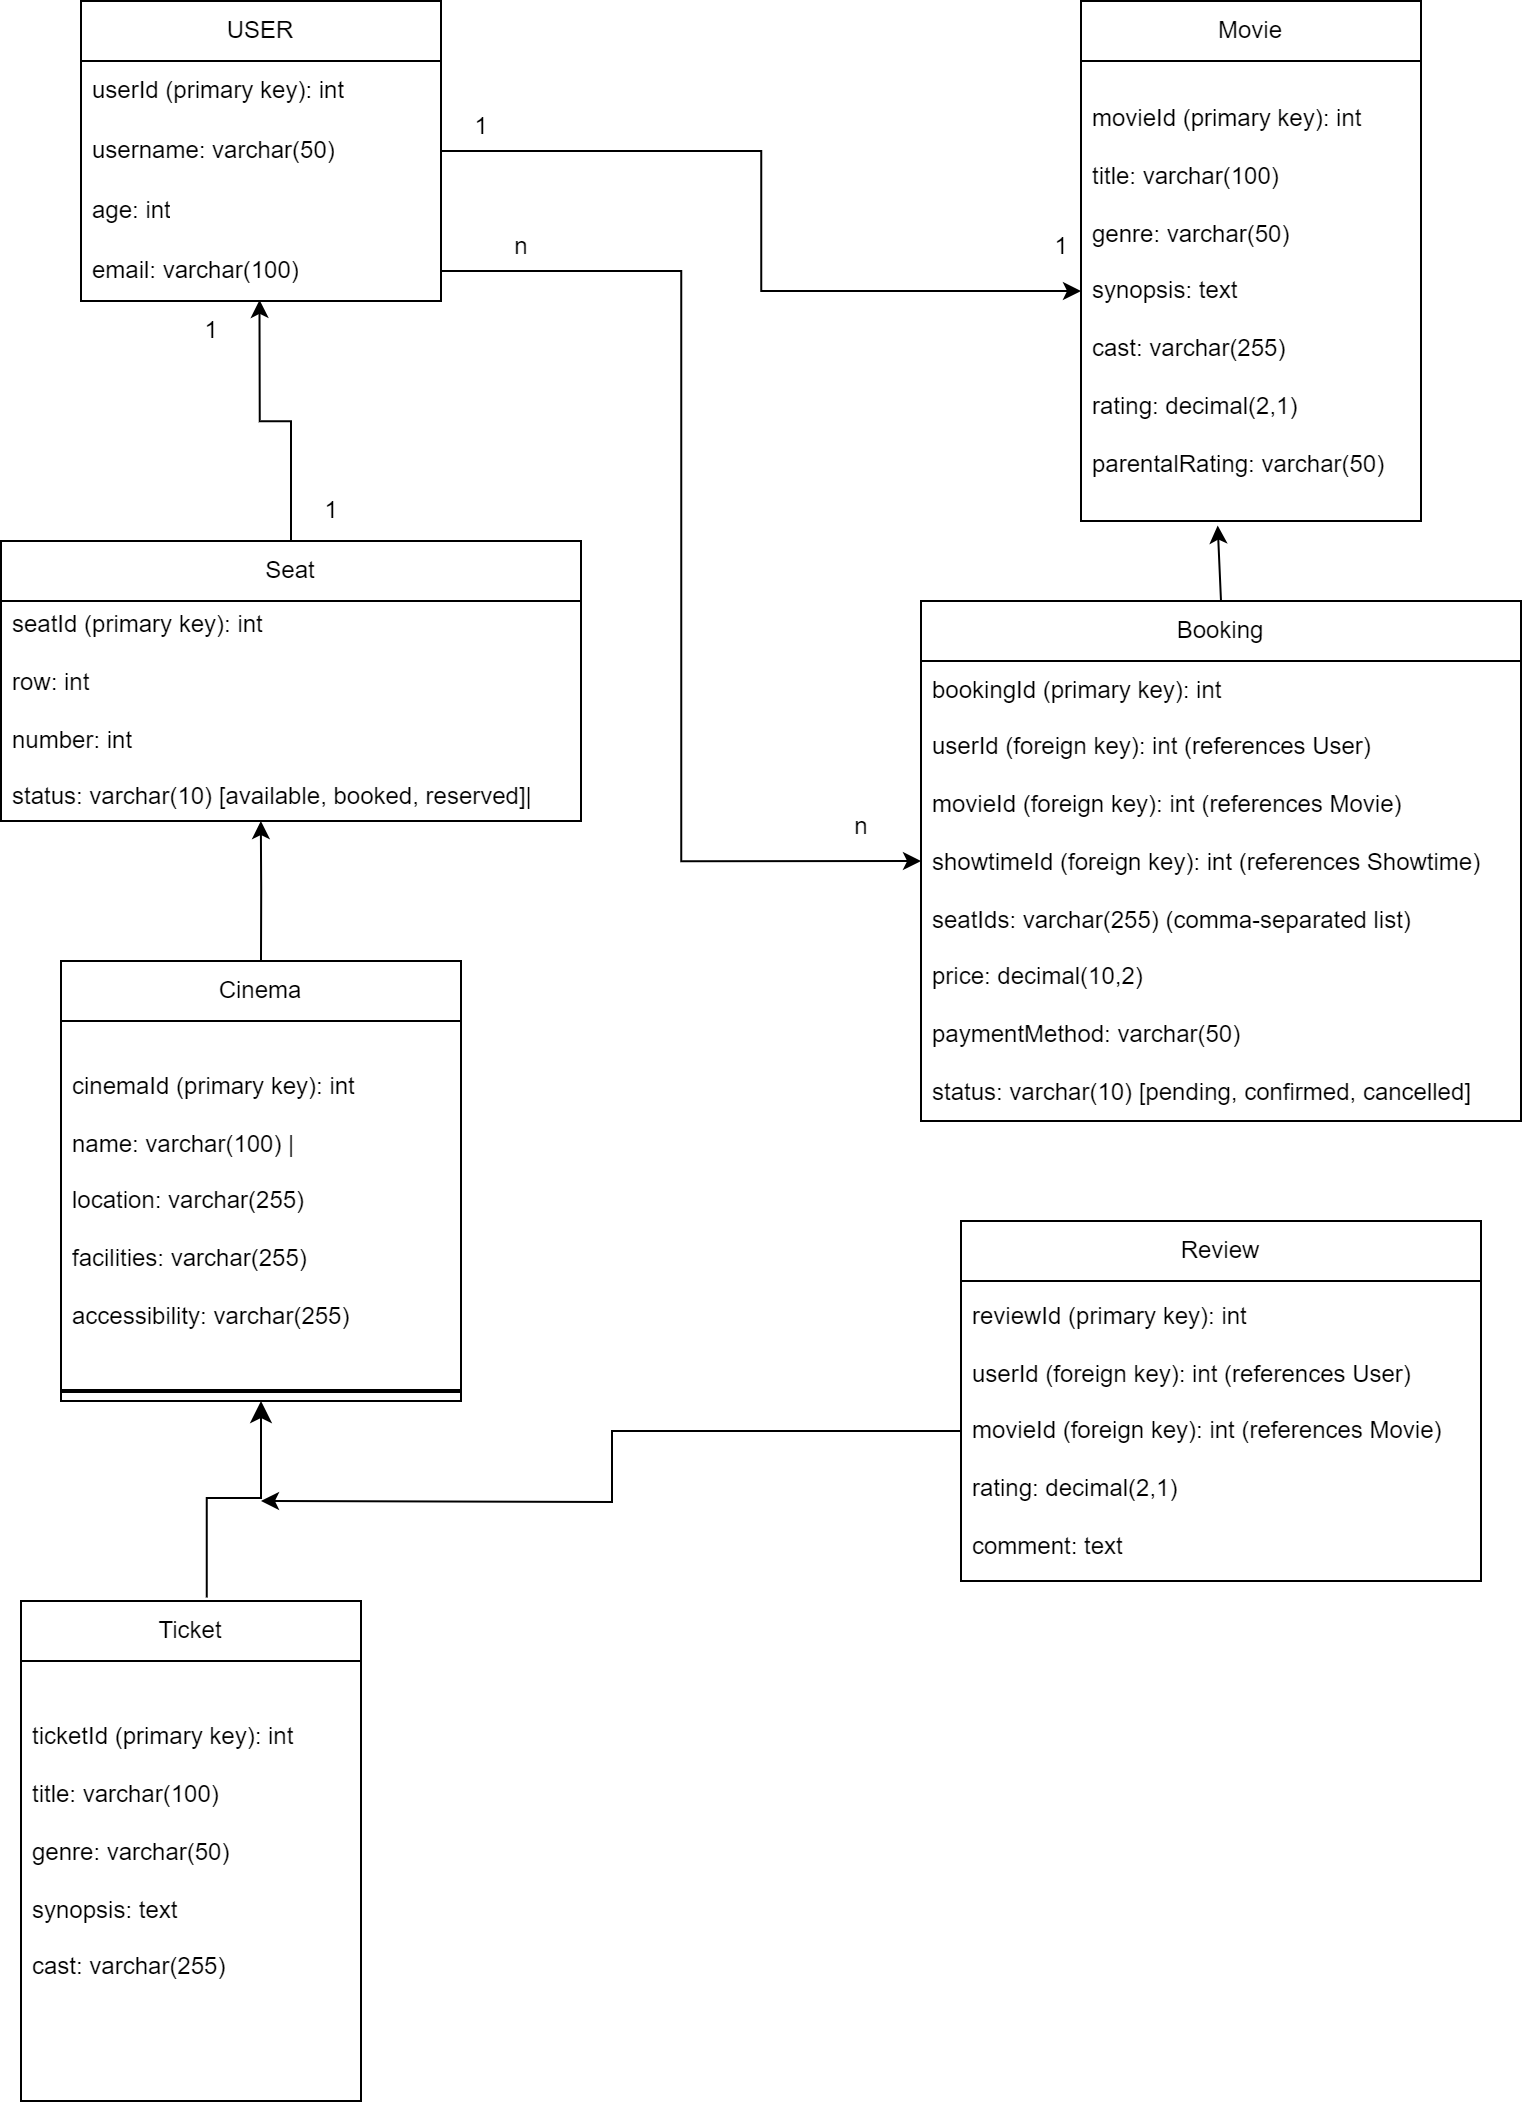

The diagram above was exported from draw.io. Its source (the exported page's mxGraphModel, read from the mxfile embedded in the PNG):
<mxGraphModel dx="1909" dy="1027" grid="1" gridSize="10" guides="1" tooltips="1" connect="1" arrows="1" fold="1" page="1" pageScale="1" pageWidth="827" pageHeight="1169" math="0" shadow="0">
  <root>
    <mxCell id="WIyWlLk6GJQsqaUBKTNV-0" />
    <mxCell id="WIyWlLk6GJQsqaUBKTNV-1" parent="WIyWlLk6GJQsqaUBKTNV-0" />
    <mxCell id="MkL-RC8amDR4Ra3UnTNe-1" value="USER" style="swimlane;fontStyle=0;childLayout=stackLayout;horizontal=1;startSize=30;horizontalStack=0;resizeParent=1;resizeParentMax=0;resizeLast=0;collapsible=1;marginBottom=0;whiteSpace=wrap;html=1;" parent="WIyWlLk6GJQsqaUBKTNV-1" vertex="1">
      <mxGeometry x="80" y="30" width="180" height="150" as="geometry" />
    </mxCell>
    <mxCell id="MkL-RC8amDR4Ra3UnTNe-2" value=" userId (primary key): int   " style="text;strokeColor=none;fillColor=none;align=left;verticalAlign=middle;spacingLeft=4;spacingRight=4;overflow=hidden;points=[[0,0.5],[1,0.5]];portConstraint=eastwest;rotatable=0;whiteSpace=wrap;html=1;" parent="MkL-RC8amDR4Ra3UnTNe-1" vertex="1">
      <mxGeometry y="30" width="180" height="30" as="geometry" />
    </mxCell>
    <mxCell id="MkL-RC8amDR4Ra3UnTNe-3" value=" username: varchar(50) " style="text;strokeColor=none;fillColor=none;align=left;verticalAlign=middle;spacingLeft=4;spacingRight=4;overflow=hidden;points=[[0,0.5],[1,0.5]];portConstraint=eastwest;rotatable=0;whiteSpace=wrap;html=1;" parent="MkL-RC8amDR4Ra3UnTNe-1" vertex="1">
      <mxGeometry y="60" width="180" height="30" as="geometry" />
    </mxCell>
    <mxCell id="wSX43p7_atSwLnrOItdP-0" value="age: int" style="text;strokeColor=none;fillColor=none;align=left;verticalAlign=middle;spacingLeft=4;spacingRight=4;overflow=hidden;points=[[0,0.5],[1,0.5]];portConstraint=eastwest;rotatable=0;whiteSpace=wrap;html=1;" vertex="1" parent="MkL-RC8amDR4Ra3UnTNe-1">
      <mxGeometry y="90" width="180" height="30" as="geometry" />
    </mxCell>
    <mxCell id="MkL-RC8amDR4Ra3UnTNe-4" value="email: varchar(100) " style="text;strokeColor=none;fillColor=none;align=left;verticalAlign=middle;spacingLeft=4;spacingRight=4;overflow=hidden;points=[[0,0.5],[1,0.5]];portConstraint=eastwest;rotatable=0;whiteSpace=wrap;html=1;" parent="MkL-RC8amDR4Ra3UnTNe-1" vertex="1">
      <mxGeometry y="120" width="180" height="30" as="geometry" />
    </mxCell>
    <mxCell id="MkL-RC8amDR4Ra3UnTNe-5" value=" Movie" style="swimlane;fontStyle=0;childLayout=stackLayout;horizontal=1;startSize=30;horizontalStack=0;resizeParent=1;resizeParentMax=0;resizeLast=0;collapsible=1;marginBottom=0;whiteSpace=wrap;html=1;" parent="WIyWlLk6GJQsqaUBKTNV-1" vertex="1">
      <mxGeometry x="580" y="30" width="170" height="260" as="geometry" />
    </mxCell>
    <mxCell id="MkL-RC8amDR4Ra3UnTNe-6" value="movieId (primary key): int&amp;nbsp;&lt;br&gt;&lt;br&gt;title: varchar(100)&amp;nbsp;&lt;br&gt;&lt;br&gt;genre: varchar(50)&amp;nbsp;&lt;br&gt;&lt;br&gt;synopsis: text&lt;br&gt;&amp;nbsp;&lt;br&gt;cast: varchar(255)&lt;br&gt;&amp;nbsp;&lt;br&gt;rating: decimal(2,1)&amp;nbsp;&lt;br&gt;&lt;br&gt;parentalRating: varchar(50) " style="text;strokeColor=none;fillColor=none;align=left;verticalAlign=middle;spacingLeft=4;spacingRight=4;overflow=hidden;points=[[0,0.5],[1,0.5]];portConstraint=eastwest;rotatable=0;whiteSpace=wrap;html=1;" parent="MkL-RC8amDR4Ra3UnTNe-5" vertex="1">
      <mxGeometry y="30" width="170" height="230" as="geometry" />
    </mxCell>
    <mxCell id="MkL-RC8amDR4Ra3UnTNe-9" value="Seat" style="swimlane;fontStyle=0;childLayout=stackLayout;horizontal=1;startSize=30;horizontalStack=0;resizeParent=1;resizeParentMax=0;resizeLast=0;collapsible=1;marginBottom=0;whiteSpace=wrap;html=1;" parent="WIyWlLk6GJQsqaUBKTNV-1" vertex="1">
      <mxGeometry x="40" y="300" width="290" height="140" as="geometry" />
    </mxCell>
    <mxCell id="MkL-RC8amDR4Ra3UnTNe-10" value="seatId (primary key): int&amp;nbsp;&lt;br&gt;&lt;br&gt;row: int&lt;br&gt;&amp;nbsp;&lt;br&gt;number: int&lt;br&gt;&amp;nbsp;&lt;br&gt;status: varchar(10) [available, booked, reserved]|" style="text;strokeColor=none;fillColor=none;align=left;verticalAlign=middle;spacingLeft=4;spacingRight=4;overflow=hidden;points=[[0,0.5],[1,0.5]];portConstraint=eastwest;rotatable=0;whiteSpace=wrap;html=1;" parent="MkL-RC8amDR4Ra3UnTNe-9" vertex="1">
      <mxGeometry y="30" width="290" height="110" as="geometry" />
    </mxCell>
    <mxCell id="MkL-RC8amDR4Ra3UnTNe-13" value="Booking" style="swimlane;fontStyle=0;childLayout=stackLayout;horizontal=1;startSize=30;horizontalStack=0;resizeParent=1;resizeParentMax=0;resizeLast=0;collapsible=1;marginBottom=0;whiteSpace=wrap;html=1;" parent="WIyWlLk6GJQsqaUBKTNV-1" vertex="1">
      <mxGeometry x="500" y="330" width="300" height="260" as="geometry" />
    </mxCell>
    <mxCell id="MkL-RC8amDR4Ra3UnTNe-14" value="bookingId (primary key): int &lt;br&gt;&lt;br&gt;userId (foreign key): int (references User)&amp;nbsp;&lt;br&gt;&lt;br&gt;movieId (foreign key): int (references Movie)&amp;nbsp;&lt;br&gt;&lt;br&gt;showtimeId (foreign key): int (references Showtime)&amp;nbsp;&lt;br&gt;&lt;br&gt;seatIds: varchar(255) (comma-separated list)&amp;nbsp;&lt;br&gt;&lt;br&gt;price: decimal(10,2)&amp;nbsp;&lt;br&gt;&lt;br&gt;paymentMethod: varchar(50)&amp;nbsp;&lt;br&gt;&lt;br&gt;status: varchar(10) [pending, confirmed, cancelled]&amp;nbsp;" style="text;strokeColor=none;fillColor=none;align=left;verticalAlign=middle;spacingLeft=4;spacingRight=4;overflow=hidden;points=[[0,0.5],[1,0.5]];portConstraint=eastwest;rotatable=0;whiteSpace=wrap;html=1;" parent="MkL-RC8amDR4Ra3UnTNe-13" vertex="1">
      <mxGeometry y="30" width="300" height="230" as="geometry" />
    </mxCell>
    <mxCell id="MkL-RC8amDR4Ra3UnTNe-17" value="Cinema" style="swimlane;fontStyle=0;childLayout=stackLayout;horizontal=1;startSize=30;horizontalStack=0;resizeParent=1;resizeParentMax=0;resizeLast=0;collapsible=1;marginBottom=0;whiteSpace=wrap;html=1;" parent="WIyWlLk6GJQsqaUBKTNV-1" vertex="1">
      <mxGeometry x="70" y="510" width="200" height="220" as="geometry" />
    </mxCell>
    <mxCell id="MkL-RC8amDR4Ra3UnTNe-18" value=" cinemaId (primary key): int&amp;nbsp;&lt;br&gt;&lt;br&gt;name: varchar(100)                             |&lt;br&gt;&lt;br&gt;location: varchar(255)&amp;nbsp;&lt;br&gt;&lt;br&gt;facilities: varchar(255)&amp;nbsp;&lt;br&gt;&lt;br&gt;accessibility: varchar(255)   " style="text;strokeColor=none;fillColor=none;align=left;verticalAlign=middle;spacingLeft=4;spacingRight=4;overflow=hidden;points=[[0,0.5],[1,0.5]];portConstraint=eastwest;rotatable=0;whiteSpace=wrap;html=1;" parent="MkL-RC8amDR4Ra3UnTNe-17" vertex="1">
      <mxGeometry y="30" width="200" height="180" as="geometry" />
    </mxCell>
    <mxCell id="wSX43p7_atSwLnrOItdP-16" value="" style="line;strokeWidth=2;html=1;" vertex="1" parent="MkL-RC8amDR4Ra3UnTNe-17">
      <mxGeometry y="210" width="200" height="10" as="geometry" />
    </mxCell>
    <mxCell id="MkL-RC8amDR4Ra3UnTNe-21" value="Review" style="swimlane;fontStyle=0;childLayout=stackLayout;horizontal=1;startSize=30;horizontalStack=0;resizeParent=1;resizeParentMax=0;resizeLast=0;collapsible=1;marginBottom=0;whiteSpace=wrap;html=1;" parent="WIyWlLk6GJQsqaUBKTNV-1" vertex="1">
      <mxGeometry x="520" y="640" width="260" height="180" as="geometry" />
    </mxCell>
    <mxCell id="wSX43p7_atSwLnrOItdP-17" style="edgeStyle=orthogonalEdgeStyle;rounded=0;orthogonalLoop=1;jettySize=auto;html=1;exitX=0;exitY=0.5;exitDx=0;exitDy=0;" edge="1" parent="MkL-RC8amDR4Ra3UnTNe-21" source="MkL-RC8amDR4Ra3UnTNe-22">
      <mxGeometry relative="1" as="geometry">
        <mxPoint x="-350" y="140" as="targetPoint" />
      </mxGeometry>
    </mxCell>
    <mxCell id="MkL-RC8amDR4Ra3UnTNe-22" value="reviewId (primary key): int&amp;nbsp;&lt;br&gt;&lt;br&gt;userId (foreign key): int (references User)&lt;br&gt;&lt;br&gt;movieId (foreign key): int (references Movie)&amp;nbsp;&lt;br&gt;&lt;br&gt;rating: decimal(2,1)&lt;br&gt;&amp;nbsp;&lt;br&gt;comment: text         " style="text;strokeColor=none;fillColor=none;align=left;verticalAlign=middle;spacingLeft=4;spacingRight=4;overflow=hidden;points=[[0,0.5],[1,0.5]];portConstraint=eastwest;rotatable=0;whiteSpace=wrap;html=1;" parent="MkL-RC8amDR4Ra3UnTNe-21" vertex="1">
      <mxGeometry y="30" width="260" height="150" as="geometry" />
    </mxCell>
    <mxCell id="wSX43p7_atSwLnrOItdP-3" value=" Ticket" style="swimlane;fontStyle=0;childLayout=stackLayout;horizontal=1;startSize=30;horizontalStack=0;resizeParent=1;resizeParentMax=0;resizeLast=0;collapsible=1;marginBottom=0;whiteSpace=wrap;html=1;" vertex="1" parent="WIyWlLk6GJQsqaUBKTNV-1">
      <mxGeometry x="50" y="830" width="170" height="250" as="geometry" />
    </mxCell>
    <mxCell id="wSX43p7_atSwLnrOItdP-4" value="ticketId (primary key): int&amp;nbsp;&lt;br&gt;&lt;br&gt;title: varchar(100)&amp;nbsp;&lt;br&gt;&lt;br&gt;genre: varchar(50)&amp;nbsp;&lt;br&gt;&lt;br&gt;synopsis: text&lt;br&gt;&amp;nbsp;&lt;br&gt;cast: varchar(255)&lt;br&gt;&amp;nbsp;&lt;br&gt;&lt;br&gt;" style="text;strokeColor=none;fillColor=none;align=left;verticalAlign=middle;spacingLeft=4;spacingRight=4;overflow=hidden;points=[[0,0.5],[1,0.5]];portConstraint=eastwest;rotatable=0;whiteSpace=wrap;html=1;" vertex="1" parent="wSX43p7_atSwLnrOItdP-3">
      <mxGeometry y="30" width="170" height="220" as="geometry" />
    </mxCell>
    <mxCell id="wSX43p7_atSwLnrOItdP-5" style="edgeStyle=orthogonalEdgeStyle;rounded=0;orthogonalLoop=1;jettySize=auto;html=1;exitX=1;exitY=0.5;exitDx=0;exitDy=0;" edge="1" parent="WIyWlLk6GJQsqaUBKTNV-1" source="MkL-RC8amDR4Ra3UnTNe-3" target="MkL-RC8amDR4Ra3UnTNe-6">
      <mxGeometry relative="1" as="geometry" />
    </mxCell>
    <mxCell id="wSX43p7_atSwLnrOItdP-6" value="1" style="text;html=1;align=center;verticalAlign=middle;resizable=0;points=[];autosize=1;strokeColor=none;fillColor=none;" vertex="1" parent="WIyWlLk6GJQsqaUBKTNV-1">
      <mxGeometry x="265" y="78" width="30" height="30" as="geometry" />
    </mxCell>
    <mxCell id="wSX43p7_atSwLnrOItdP-7" value="1" style="text;html=1;align=center;verticalAlign=middle;resizable=0;points=[];autosize=1;strokeColor=none;fillColor=none;" vertex="1" parent="WIyWlLk6GJQsqaUBKTNV-1">
      <mxGeometry x="555" y="138" width="30" height="30" as="geometry" />
    </mxCell>
    <mxCell id="wSX43p7_atSwLnrOItdP-8" style="edgeStyle=orthogonalEdgeStyle;rounded=0;orthogonalLoop=1;jettySize=auto;html=1;exitX=0.5;exitY=0;exitDx=0;exitDy=0;entryX=0.496;entryY=0.982;entryDx=0;entryDy=0;entryPerimeter=0;" edge="1" parent="WIyWlLk6GJQsqaUBKTNV-1" source="MkL-RC8amDR4Ra3UnTNe-9" target="MkL-RC8amDR4Ra3UnTNe-4">
      <mxGeometry relative="1" as="geometry" />
    </mxCell>
    <mxCell id="wSX43p7_atSwLnrOItdP-9" value="1" style="text;html=1;align=center;verticalAlign=middle;resizable=0;points=[];autosize=1;strokeColor=none;fillColor=none;" vertex="1" parent="WIyWlLk6GJQsqaUBKTNV-1">
      <mxGeometry x="190" y="270" width="30" height="30" as="geometry" />
    </mxCell>
    <mxCell id="wSX43p7_atSwLnrOItdP-10" value="1" style="text;html=1;align=center;verticalAlign=middle;resizable=0;points=[];autosize=1;strokeColor=none;fillColor=none;" vertex="1" parent="WIyWlLk6GJQsqaUBKTNV-1">
      <mxGeometry x="130" y="180" width="30" height="30" as="geometry" />
    </mxCell>
    <mxCell id="wSX43p7_atSwLnrOItdP-12" style="edgeStyle=orthogonalEdgeStyle;rounded=0;orthogonalLoop=1;jettySize=auto;html=1;exitX=1;exitY=0.5;exitDx=0;exitDy=0;entryX=0;entryY=0.435;entryDx=0;entryDy=0;entryPerimeter=0;" edge="1" parent="WIyWlLk6GJQsqaUBKTNV-1" source="MkL-RC8amDR4Ra3UnTNe-4" target="MkL-RC8amDR4Ra3UnTNe-14">
      <mxGeometry relative="1" as="geometry">
        <mxPoint x="460" y="460" as="targetPoint" />
      </mxGeometry>
    </mxCell>
    <mxCell id="wSX43p7_atSwLnrOItdP-13" value="n" style="text;html=1;align=center;verticalAlign=middle;resizable=0;points=[];autosize=1;strokeColor=none;fillColor=none;" vertex="1" parent="WIyWlLk6GJQsqaUBKTNV-1">
      <mxGeometry x="285" y="138" width="30" height="30" as="geometry" />
    </mxCell>
    <mxCell id="wSX43p7_atSwLnrOItdP-14" value="n" style="text;html=1;align=center;verticalAlign=middle;resizable=0;points=[];autosize=1;strokeColor=none;fillColor=none;" vertex="1" parent="WIyWlLk6GJQsqaUBKTNV-1">
      <mxGeometry x="455" y="428" width="30" height="30" as="geometry" />
    </mxCell>
    <mxCell id="wSX43p7_atSwLnrOItdP-15" value="" style="edgeStyle=elbowEdgeStyle;elbow=vertical;endArrow=classic;html=1;curved=0;rounded=0;endSize=8;startSize=8;exitX=0.546;exitY=-0.007;exitDx=0;exitDy=0;exitPerimeter=0;" edge="1" parent="WIyWlLk6GJQsqaUBKTNV-1" source="wSX43p7_atSwLnrOItdP-3" target="wSX43p7_atSwLnrOItdP-16">
      <mxGeometry width="50" height="50" relative="1" as="geometry">
        <mxPoint x="135" y="770" as="sourcePoint" />
        <mxPoint x="185" y="720" as="targetPoint" />
      </mxGeometry>
    </mxCell>
    <mxCell id="wSX43p7_atSwLnrOItdP-18" style="edgeStyle=orthogonalEdgeStyle;rounded=0;orthogonalLoop=1;jettySize=auto;html=1;exitX=0.5;exitY=0;exitDx=0;exitDy=0;entryX=0.448;entryY=1;entryDx=0;entryDy=0;entryPerimeter=0;" edge="1" parent="WIyWlLk6GJQsqaUBKTNV-1" source="MkL-RC8amDR4Ra3UnTNe-17" target="MkL-RC8amDR4Ra3UnTNe-10">
      <mxGeometry relative="1" as="geometry" />
    </mxCell>
    <mxCell id="wSX43p7_atSwLnrOItdP-19" style="edgeStyle=orthogonalEdgeStyle;rounded=0;orthogonalLoop=1;jettySize=auto;html=1;exitX=0.5;exitY=0;exitDx=0;exitDy=0;entryX=0.402;entryY=1.01;entryDx=0;entryDy=0;entryPerimeter=0;" edge="1" parent="WIyWlLk6GJQsqaUBKTNV-1" source="MkL-RC8amDR4Ra3UnTNe-13" target="MkL-RC8amDR4Ra3UnTNe-6">
      <mxGeometry relative="1" as="geometry" />
    </mxCell>
  </root>
</mxGraphModel>